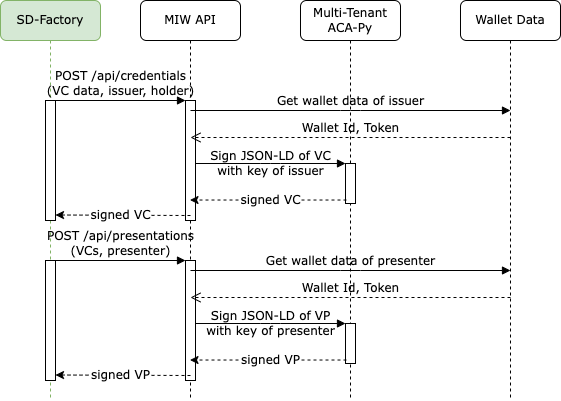

The diagram above was exported from draw.io. Its source (the exported page's mxGraphModel, read from the mxfile embedded in the PNG):
<mxGraphModel dx="1101" dy="720" grid="1" gridSize="10" guides="1" tooltips="1" connect="1" arrows="1" fold="1" page="1" pageScale="1" pageWidth="1100" pageHeight="850" background="none" math="0" shadow="0">
  <root>
    <mxCell id="0" />
    <mxCell id="1" parent="0" />
    <mxCell id="7baba1c4bc27f4b0-2" value="MIW API" style="shape=umlLifeline;perimeter=lifelinePerimeter;whiteSpace=wrap;html=1;container=1;collapsible=0;recursiveResize=0;outlineConnect=0;rounded=1;shadow=0;comic=0;labelBackgroundColor=none;strokeWidth=1;fontFamily=Verdana;fontSize=12;align=center;" parent="1" vertex="1">
      <mxGeometry x="240" y="80" width="100" height="400" as="geometry" />
    </mxCell>
    <mxCell id="7baba1c4bc27f4b0-10" value="" style="html=1;points=[];perimeter=orthogonalPerimeter;rounded=0;shadow=0;comic=0;labelBackgroundColor=none;strokeWidth=1;fontFamily=Verdana;fontSize=12;align=center;" parent="7baba1c4bc27f4b0-2" vertex="1">
      <mxGeometry x="45" y="100" width="10" height="120" as="geometry" />
    </mxCell>
    <mxCell id="7baba1c4bc27f4b0-3" value="Multi-Tenant ACA-Py" style="shape=umlLifeline;perimeter=lifelinePerimeter;whiteSpace=wrap;html=1;container=1;collapsible=0;recursiveResize=0;outlineConnect=0;rounded=1;shadow=0;comic=0;labelBackgroundColor=none;strokeWidth=1;fontFamily=Verdana;fontSize=12;align=center;" parent="1" vertex="1">
      <mxGeometry x="400" y="80" width="100" height="400" as="geometry" />
    </mxCell>
    <mxCell id="7baba1c4bc27f4b0-13" value="" style="html=1;points=[];perimeter=orthogonalPerimeter;rounded=0;shadow=0;comic=0;labelBackgroundColor=none;strokeWidth=1;fontFamily=Verdana;fontSize=12;align=center;" parent="7baba1c4bc27f4b0-3" vertex="1">
      <mxGeometry x="45" y="163" width="10" height="40" as="geometry" />
    </mxCell>
    <mxCell id="7baba1c4bc27f4b0-5" value="Wallet Data" style="shape=umlLifeline;perimeter=lifelinePerimeter;whiteSpace=wrap;html=1;container=1;collapsible=0;recursiveResize=0;outlineConnect=0;rounded=1;shadow=0;comic=0;labelBackgroundColor=none;strokeWidth=1;fontFamily=Verdana;fontSize=12;align=center;" parent="1" vertex="1">
      <mxGeometry x="560" y="80" width="100" height="400" as="geometry" />
    </mxCell>
    <mxCell id="7baba1c4bc27f4b0-8" value="SD-Factory" style="shape=umlLifeline;perimeter=lifelinePerimeter;whiteSpace=wrap;html=1;container=1;collapsible=0;recursiveResize=0;outlineConnect=0;rounded=1;shadow=0;comic=0;labelBackgroundColor=none;strokeWidth=1;fontFamily=Verdana;fontSize=12;align=center;fillColor=#d5e8d4;strokeColor=#82b366;" parent="1" vertex="1">
      <mxGeometry x="100" y="80" width="100" height="400" as="geometry" />
    </mxCell>
    <mxCell id="7baba1c4bc27f4b0-9" value="" style="html=1;points=[];perimeter=orthogonalPerimeter;rounded=0;shadow=0;comic=0;labelBackgroundColor=none;strokeWidth=1;fontFamily=Verdana;fontSize=12;align=center;" parent="7baba1c4bc27f4b0-8" vertex="1">
      <mxGeometry x="45" y="100" width="10" height="120" as="geometry" />
    </mxCell>
    <mxCell id="mNNezempa9Sh_SXsMfVa-2" value="&lt;font style=&quot;font-size: 12px&quot; face=&quot;Verdana&quot;&gt;signed VC&lt;/font&gt;" style="endArrow=classic;html=1;rounded=0;dashed=1;" parent="7baba1c4bc27f4b0-8" edge="1">
      <mxGeometry x="0.0371" width="50" height="50" relative="1" as="geometry">
        <mxPoint x="190" y="215" as="sourcePoint" />
        <mxPoint x="55" y="214.5" as="targetPoint" />
        <mxPoint as="offset" />
      </mxGeometry>
    </mxCell>
    <mxCell id="7baba1c4bc27f4b0-11" value="POST /api/credentials&lt;br&gt;(VC data, issuer, holder)" style="html=1;verticalAlign=bottom;endArrow=block;entryX=0;entryY=0;labelBackgroundColor=none;fontFamily=Verdana;fontSize=12;edgeStyle=elbowEdgeStyle;elbow=vertical;" parent="1" source="7baba1c4bc27f4b0-9" target="7baba1c4bc27f4b0-10" edge="1">
      <mxGeometry relative="1" as="geometry">
        <mxPoint x="220" y="190" as="sourcePoint" />
      </mxGeometry>
    </mxCell>
    <mxCell id="7baba1c4bc27f4b0-14" value="Sign JSON-LD of VC&lt;br&gt;with key of issuer" style="html=1;verticalAlign=bottom;endArrow=block;entryX=0;entryY=0;labelBackgroundColor=none;fontFamily=Verdana;fontSize=12;edgeStyle=elbowEdgeStyle;elbow=vertical;" parent="1" target="7baba1c4bc27f4b0-13" edge="1">
      <mxGeometry y="-17" relative="1" as="geometry">
        <mxPoint x="295" y="243" as="sourcePoint" />
        <mxPoint as="offset" />
      </mxGeometry>
    </mxCell>
    <mxCell id="HXwOyZEaZN0DHaRvCWmy-1" value="&lt;font style=&quot;font-size: 12px&quot; face=&quot;Verdana&quot;&gt;signed VC&lt;/font&gt;" style="endArrow=classic;html=1;rounded=0;exitX=0.1;exitY=0.913;exitDx=0;exitDy=0;exitPerimeter=0;dashed=1;" parent="1" source="7baba1c4bc27f4b0-13" edge="1">
      <mxGeometry x="-0.0288" width="50" height="50" relative="1" as="geometry">
        <mxPoint x="650" y="433" as="sourcePoint" />
        <mxPoint x="289.5" y="279.52" as="targetPoint" />
        <mxPoint as="offset" />
      </mxGeometry>
    </mxCell>
    <mxCell id="HXwOyZEaZN0DHaRvCWmy-7" value="Get wallet data of issuer" style="html=1;verticalAlign=bottom;endArrow=block;labelBackgroundColor=none;fontFamily=Verdana;fontSize=12;edgeStyle=elbowEdgeStyle;elbow=vertical;" parent="1" edge="1">
      <mxGeometry relative="1" as="geometry">
        <mxPoint x="290" y="190" as="sourcePoint" />
        <mxPoint x="610" y="190" as="targetPoint" />
      </mxGeometry>
    </mxCell>
    <mxCell id="HXwOyZEaZN0DHaRvCWmy-8" value="Wallet Id, Token" style="html=1;verticalAlign=bottom;endArrow=open;dashed=1;endSize=8;labelBackgroundColor=none;fontFamily=Verdana;fontSize=12;entryX=0.9;entryY=0.7;entryDx=0;entryDy=0;entryPerimeter=0;" parent="1" edge="1">
      <mxGeometry relative="1" as="geometry">
        <mxPoint x="290" y="217" as="targetPoint" />
        <mxPoint x="610" y="217" as="sourcePoint" />
      </mxGeometry>
    </mxCell>
    <mxCell id="mNNezempa9Sh_SXsMfVa-3" value="" style="html=1;points=[];perimeter=orthogonalPerimeter;rounded=0;shadow=0;comic=0;labelBackgroundColor=none;strokeWidth=1;fontFamily=Verdana;fontSize=12;align=center;" parent="1" vertex="1">
      <mxGeometry x="285" y="340" width="10" height="120" as="geometry" />
    </mxCell>
    <mxCell id="mNNezempa9Sh_SXsMfVa-4" value="" style="html=1;points=[];perimeter=orthogonalPerimeter;rounded=0;shadow=0;comic=0;labelBackgroundColor=none;strokeWidth=1;fontFamily=Verdana;fontSize=12;align=center;" parent="1" vertex="1">
      <mxGeometry x="445" y="403" width="10" height="40" as="geometry" />
    </mxCell>
    <mxCell id="mNNezempa9Sh_SXsMfVa-5" value="" style="html=1;points=[];perimeter=orthogonalPerimeter;rounded=0;shadow=0;comic=0;labelBackgroundColor=none;strokeWidth=1;fontFamily=Verdana;fontSize=12;align=center;" parent="1" vertex="1">
      <mxGeometry x="145" y="340" width="10" height="120" as="geometry" />
    </mxCell>
    <mxCell id="mNNezempa9Sh_SXsMfVa-6" value="&lt;font style=&quot;font-size: 12px&quot; face=&quot;Verdana&quot;&gt;signed VP&lt;/font&gt;" style="endArrow=classic;html=1;rounded=0;dashed=1;" parent="1" edge="1">
      <mxGeometry x="0.0371" width="50" height="50" relative="1" as="geometry">
        <mxPoint x="290" y="455" as="sourcePoint" />
        <mxPoint x="155" y="454.5" as="targetPoint" />
        <mxPoint as="offset" />
      </mxGeometry>
    </mxCell>
    <mxCell id="mNNezempa9Sh_SXsMfVa-7" value="POST /api/presentations&lt;br&gt;(VCs, presenter)" style="html=1;verticalAlign=bottom;endArrow=block;entryX=0;entryY=0;labelBackgroundColor=none;fontFamily=Verdana;fontSize=12;edgeStyle=elbowEdgeStyle;elbow=vertical;" parent="1" source="mNNezempa9Sh_SXsMfVa-5" target="mNNezempa9Sh_SXsMfVa-3" edge="1">
      <mxGeometry relative="1" as="geometry">
        <mxPoint x="220" y="350" as="sourcePoint" />
      </mxGeometry>
    </mxCell>
    <mxCell id="mNNezempa9Sh_SXsMfVa-8" value="Sign JSON-LD of VP&lt;br&gt;with key of presenter" style="html=1;verticalAlign=bottom;endArrow=block;entryX=0;entryY=0;labelBackgroundColor=none;fontFamily=Verdana;fontSize=12;edgeStyle=elbowEdgeStyle;elbow=vertical;" parent="1" target="mNNezempa9Sh_SXsMfVa-4" edge="1">
      <mxGeometry y="-17" relative="1" as="geometry">
        <mxPoint x="295" y="403" as="sourcePoint" />
        <mxPoint as="offset" />
      </mxGeometry>
    </mxCell>
    <mxCell id="mNNezempa9Sh_SXsMfVa-9" value="&lt;font style=&quot;font-size: 12px&quot; face=&quot;Verdana&quot;&gt;signed VP&lt;/font&gt;" style="endArrow=classic;html=1;rounded=0;exitX=0.1;exitY=0.913;exitDx=0;exitDy=0;exitPerimeter=0;dashed=1;" parent="1" source="mNNezempa9Sh_SXsMfVa-4" edge="1">
      <mxGeometry x="-0.0288" width="50" height="50" relative="1" as="geometry">
        <mxPoint x="650" y="593" as="sourcePoint" />
        <mxPoint x="289.5" y="439.52" as="targetPoint" />
        <mxPoint as="offset" />
      </mxGeometry>
    </mxCell>
    <mxCell id="mNNezempa9Sh_SXsMfVa-10" value="Get wallet data of presenter" style="html=1;verticalAlign=bottom;endArrow=block;labelBackgroundColor=none;fontFamily=Verdana;fontSize=12;edgeStyle=elbowEdgeStyle;elbow=vertical;" parent="1" edge="1">
      <mxGeometry relative="1" as="geometry">
        <mxPoint x="290" y="350" as="sourcePoint" />
        <mxPoint x="610" y="350" as="targetPoint" />
      </mxGeometry>
    </mxCell>
    <mxCell id="mNNezempa9Sh_SXsMfVa-11" value="Wallet Id, Token" style="html=1;verticalAlign=bottom;endArrow=open;dashed=1;endSize=8;labelBackgroundColor=none;fontFamily=Verdana;fontSize=12;entryX=0.9;entryY=0.7;entryDx=0;entryDy=0;entryPerimeter=0;" parent="1" edge="1">
      <mxGeometry relative="1" as="geometry">
        <mxPoint x="290" y="377" as="targetPoint" />
        <mxPoint x="610" y="377" as="sourcePoint" />
      </mxGeometry>
    </mxCell>
  </root>
</mxGraphModel>